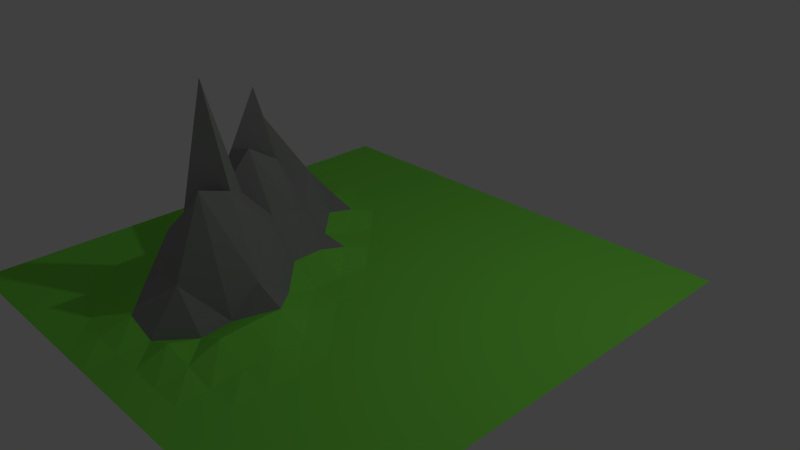 # Source: mtn.blend  (saved by Blender 2.74.0; exported with 4.5.12 LTS)
import bpy
from mathutils import Matrix  # noqa: F401  (used for matrix-valued properties, if any)

bpy.ops.wm.read_factory_settings(use_empty=True)
scene = bpy.context.scene
scene.name = 'Scene'

# ---- collections
col_collection_1 = bpy.data.collections.new('Collection 1'); scene.collection.children.link(col_collection_1)

# ---- materials (node trees are filled in below, after node groups)
mat_green = bpy.data.materials.new('green')
mat_green.alpha_threshold = 0.0
mat_green.use_transparent_shadow = False
mat_green.diffuse_color = (0.2204, 0.8, 0.0815, 1.0)
mat_green.roughness = 0.5
mat_green.specular_intensity = 0.0
mat_stone = bpy.data.materials.new('stone')
mat_stone.alpha_threshold = 0.0
mat_stone.use_transparent_shadow = False
mat_stone.diffuse_color = (0.3032, 0.3032, 0.3032, 1.0)
mat_stone.roughness = 0.5
mat_stone.specular_intensity = 0.0

# ---- material node trees

# ---- world
world_world = bpy.data.worlds.new('World'); scene.world = world_world
world_world.color = (0.05088, 0.05088, 0.05088)
world_world.use_sun_shadow = False
world_world.sun_shadow_jitter_overblur = 0.0
world_world.cycles.sampling_method = 'MANUAL'
world_world.cycles.sample_map_resolution = 256

# ---- cameras
cam_camera = bpy.data.cameras.new('Camera')
cam_camera.clip_end = 100.0
cam_camera.lens = 35.0
cam_camera.sensor_width = 32.0
cam_camera.sensor_height = 18.0
cam_camera.ortho_scale = 7.314
cam_camera.dof.focus_distance = 0.0
cam_camera.dof.aperture_fstop = 128.0

# ---- lights
light_lamp = bpy.data.lights.new('Lamp', 'POINT')
light_lamp.transmission_factor = 0.0
light_lamp.cutoff_distance = 30.0
light_lamp.energy = 100.0
light_lamp.shadow_buffer_clip_start = 1.001
light_lamp.shadow_soft_size = 0.1
light_lamp.shadow_maximum_resolution = 0.006
light_lamp.use_absolute_resolution = True
light_lamp.cycles.use_multiple_importance_sampling = False

# ---- meshes
me_plane = bpy.data.meshes.new('Plane')
me_plane.from_pydata([(-3.023, -3.023, 0.0), (3.023, -3.023, 0.0), (-3.023, 3.023, 0.0), (3.023, 3.023, 0.0), (-3.023, 0.0, 0.01745), (0.0, -3.023, 0.0), (3.023, 0.0, 0.0), (0.0, 3.023, 0.0), (0.0, 0.0, 0.0217), (-3.023, -1.511, 0.0), (1.511, -3.023, 0.0), (3.023, 1.511, 0.0), (-1.511, 3.023, 0.0), (-3.023, 1.511, 0.0), (-1.511, -3.023, 0.0), (3.023, -1.511, 0.0), (1.511, 3.023, 0.0), (0.0, 1.511, 0.0), (0.0, -1.511, 0.08911), (-1.511, 0.0, 2.003), (1.511, 0.0, 0.0), (1.511, -1.511, 0.0), (-1.511, -1.511, 0.07103), (-1.511, 1.511, 0.01533), (1.511, 1.511, 0.0), (-3.023, -2.267, 0.0), (2.267, -3.023, 0.0), (3.023, 2.267, 0.0), (-2.267, 3.023, 0.0), (-3.023, 0.7556, 0.008799), (-0.7556, -3.023, 0.0), (3.023, -0.7556, 0.0), (0.7556, 3.023, 0.0), (0.0, 2.267, 0.0), (0.0, -0.7556, 0.1287), (-2.267, 0.0, 0.2967), (0.7556, 0.0, 0.0), (-3.023, -0.7556, 0.0), (0.7556, -3.023, 0.0), (3.023, 0.7556, 0.0), (-0.7556, 3.023, 0.0), (-3.023, 2.267, 0.0), (-2.267, -3.023, 0.0), (3.023, -2.267, 0.0), (2.267, 3.023, 0.0), (0.0, 0.7556, 0.0), (0.0, -2.267, 0.1625), (-0.7556, 0.0, 0.6046), (2.267, 0.0, 0.0), (1.511, -0.7556, 0.0), (1.511, -2.267, 0.0), (0.7556, -1.511, 0.09558), (2.267, -1.511, 0.0), (-1.511, -0.7556, 0.4642), (-1.511, -2.267, 0.0), (-2.267, -1.511, 0.0), (-0.7556, -1.511, 1.08), (-1.511, 2.267, 0.0), (-1.511, 0.7556, 0.689), (-2.267, 1.511, 0.03323), (-0.7556, 1.511, 0.0), (1.511, 2.267, 0.0), (1.511, 0.7556, 0.0), (0.7556, 1.511, 0.0), (2.267, 1.511, 0.0), (2.267, 0.7556, 0.0), (0.7556, 0.7556, 0.0), (0.7556, 2.267, 0.0), (-0.7556, 0.7556, 0.04999), (-2.267, 0.7556, 0.1588), (-2.267, 2.267, 0.0), (-0.7556, -2.267, 0.1537), (-2.267, -2.267, 0.0), (-2.267, -0.7556, 0.01697), (2.267, -2.267, 0.0), (0.7556, -2.267, 0.0), (0.7556, -0.7556, 0.0), (2.267, -0.7556, 0.0), (-0.7556, -0.7556, 1.106), (-0.7556, 2.267, 0.0), (2.267, 2.267, 0.0), (-3.023, -2.645, 0.0), (2.645, -3.023, 0.0), (3.023, 2.645, 0.0), (-2.645, 3.023, 0.0), (-3.023, 0.3778, 0.01389), (-0.3778, -3.023, 0.0), (3.023, -0.3778, 0.0), (0.3778, 3.023, 0.0), (0.0, 2.645, 0.0), (0.0, -0.3778, 0.0248), (-2.645, 0.0, 0.06421), (0.3778, 0.0, 0.0), (-3.023, -1.133, 0.0), (1.133, -3.023, 0.0), (3.023, 1.133, 0.0), (-1.133, 3.023, 0.0), (-3.023, 1.889, 0.0), (-1.889, -3.023, 0.0), (3.023, -1.889, 0.0), (1.889, 3.023, 0.0), (0.0, 1.133, 0.0), (0.0, -1.889, 0.05341), (-1.133, 0.0, 1.188), (1.889, 0.0, 0.0), (1.511, -0.3778, 0.0), (1.511, -1.889, 0.0), (0.3778, -1.511, 0.2494), (1.889, -1.511, 0.0), (-1.511, -0.3778, 1.321), (-1.511, -1.889, 0.01163), (-2.645, -1.511, 0.0), (-1.133, -1.511, 0.7918), (-1.511, 2.645, 0.0), (-1.511, 1.133, 0.2517), (-2.645, 1.511, 0.0), (-1.133, 1.511, 0.0), (1.511, 2.645, 0.0), (1.511, 1.133, 0.0), (0.3778, 1.511, 0.0), (1.889, 1.511, 0.0), (-3.023, -1.889, 0.0), (1.889, -3.023, 0.0), (3.023, 1.889, 0.0), (-1.889, 3.023, 0.0), (-3.023, 1.133, 0.0), (-1.133, -3.023, 0.0), (3.023, -1.133, 0.0), (1.133, 3.023, 0.0), (0.0, 1.889, 0.0), (0.0, -1.133, 0.4131), (-1.889, 0.0, 1.024), (1.133, 0.0, 0.0), (-3.023, -0.3778, 0.0), (0.3778, -3.023, 0.0), (3.023, 0.3778, 0.0), (-0.3778, 3.023, 0.0), (-3.023, 2.645, 0.0), (-2.645, -3.023, 0.0), (3.023, -2.645, 0.0), (2.645, 3.023, 0.0), (0.0, 0.3778, 0.0), (0.0, -2.645, 0.02517), (-0.3778, 0.0, 0.2432), (2.645, 0.0, 0.0), (1.511, -1.133, 0.0), (1.511, -2.645, 0.0), (1.133, -1.511, 0.0), (2.645, -1.511, 0.0), (-1.511, -1.133, 0.2195), (-1.511, -2.645, 0.0), (-1.889, -1.511, 0.0), (-0.3778, -1.511, 1.492), (-1.511, 1.889, 0.0), (-1.511, 0.3778, 0.7137), (-1.889, 1.511, 0.05855), (-0.3778, 1.511, 0.0), (1.511, 1.889, 0.0), (1.511, 0.3778, 0.0), (1.133, 1.511, 0.0), (2.645, 1.511, 0.0), (2.267, 1.133, 0.0), (2.267, 0.3778, 0.0), (1.889, 0.7556, 0.0), (2.645, 0.7556, 0.0), (0.7556, 1.133, 0.0), (0.7556, 0.3778, 0.0), (0.3778, 0.7556, 0.0), (1.133, 0.7556, 0.0), (0.7556, 2.645, 0.0), (0.7556, 1.889, 0.0), (0.3778, 2.267, 0.0), (1.133, 2.267, 0.0), (-0.7556, 1.133, 0.0), (-0.7556, 0.3778, 0.1893), (-1.133, 0.7556, 0.2219), (-0.3778, 0.7556, 0.0), (-2.267, 1.133, 0.1613), (-2.267, 0.3778, 0.09041), (-2.645, 0.7556, 0.2978), (-1.889, 0.7556, 0.6011), (-2.267, 2.645, 0.0), (-2.267, 1.889, 0.0), (-2.645, 2.267, 0.0), (-1.889, 2.267, 0.0), (-0.7556, -1.889, 0.499), (-0.7556, -2.645, 0.06167), (-1.133, -2.267, 0.08756), (-0.3778, -2.267, 0.01358), (-2.267, -1.889, 0.0), (-2.267, -2.645, 0.0), (-2.645, -2.267, 0.0), (-1.889, -2.267, 0.0), (-2.267, -0.3778, 0.3217), (-2.267, -1.133, 0.0), (-2.645, -0.7556, 0.0), (-1.889, -0.7556, 0.1207), (2.267, -1.889, 0.0), (2.267, -2.645, 0.0), (1.889, -2.267, 0.0), (2.645, -2.267, 0.0), (0.7556, -1.889, 0.05318), (0.7556, -2.645, 0.0), (0.3778, -2.267, 0.08325), (1.133, -2.267, 0.0), (0.7556, -0.3778, 0.0), (0.7556, -1.133, 0.05863), (0.3778, -0.7556, 0.0591), (1.133, -0.7556, 0.0), (2.267, -0.3778, 0.0), (2.267, -1.133, 0.0), (1.889, -0.7556, 0.0), (2.645, -0.7556, 0.0), (-0.7556, -0.3778, 0.6903), (-0.7556, -1.133, 2.523), (-1.133, -0.7556, 1.032), (-0.3778, -0.7556, 0.892), (-0.7556, 2.645, 0.0), (-0.7556, 1.889, 0.0), (-1.133, 2.267, 0.0), (-0.3778, 2.267, 0.0), (2.267, 2.645, 0.0), (2.267, 1.889, 0.0), (1.889, 2.267, 0.0), (2.645, 2.267, 0.0), (2.645, 1.889, 0.0), (1.889, 1.889, 0.0), (1.889, 2.645, 0.0), (-0.3778, 1.889, 0.0), (-1.133, 1.889, 0.0), (-1.133, 2.645, 0.0), (-0.3778, -1.133, 1.369), (-1.133, -1.133, 1.03), (-1.133, -0.3778, 1.429), (2.645, -1.133, 0.0), (1.889, -1.133, 0.0), (1.889, -0.3778, 0.0), (1.133, -1.133, 0.0), (0.3778, -1.133, 0.2524), (0.3778, -0.3778, 0.0), (1.133, -2.645, 0.0), (0.3778, -2.645, 0.0), (0.3778, -1.889, 0.2237), (2.645, -2.645, 0.0), (1.889, -2.645, 0.0), (1.889, -1.889, 0.0), (-1.889, -1.133, 0.08453), (-2.645, -1.133, 0.0), (-2.645, -0.3778, 0.1108), (-1.889, -2.645, 0.0), (-2.645, -2.645, 0.0), (-2.645, -1.889, 0.0), (-0.3778, -2.645, 0.01651), (-1.133, -2.645, 0.0), (-1.133, -1.889, 0.2457), (-1.889, 1.889, 0.0), (-2.645, 1.889, 0.0), (-2.645, 2.645, 0.0), (-1.889, 0.3778, 1.429), (-2.645, 0.3778, 0.3369), (-2.645, 1.133, 0.1076), (-0.3778, 0.3778, 0.1433), (-1.133, 0.3778, 0.4992), (-1.133, 1.133, 0.1411), (1.133, 1.889, 0.0), (0.3778, 1.889, 0.0), (0.3778, 2.645, 0.0), (1.133, 0.3778, 0.0), (0.3778, 0.3778, 0.0), (0.3778, 1.133, 0.0), (2.645, 0.3778, 0.0), (1.889, 0.3778, 0.0), (1.889, 1.133, 0.0), (2.645, 1.133, 0.0), (1.133, 1.133, 0.0), (1.133, 2.645, 0.0), (-0.3778, 1.133, 0.0), (-1.889, 1.133, 0.09572), (-1.889, 2.645, 0.0), (-0.3778, -1.889, 0.5276), (-1.889, -1.889, 0.0), (-1.889, -0.3778, 0.7636), (2.645, -1.889, 0.0), (1.133, -1.889, 0.0), (1.133, -0.3778, 0.0), (2.645, -0.3778, 0.0), (-0.3778, -0.3778, 0.2361), (-0.3778, 2.645, 0.0), (2.645, 2.645, 0.0)], [], [(83, 3, 140), (89, 7, 136), (90, 8, 143), (87, 6, 144), (105, 20, 132), (106, 21, 147), (99, 15, 148), (109, 19, 131), (110, 22, 151), (279, 102, 18), (113, 12, 124), (114, 23, 155), (101, 17, 156), (117, 16, 128), (118, 24, 159), (95, 11, 160), (161, 64, 120), (162, 65, 163), (135, 39, 164), (165, 63, 119), (166, 66, 167), (158, 62, 168), (169, 32, 88), (170, 67, 171), (157, 61, 172), (173, 60, 116), (174, 68, 175), (141, 45, 176), (177, 59, 115), (259, 178, 69), (258, 154, 58), (181, 28, 84), (182, 70, 183), (153, 57, 184), (185, 56, 112), (186, 71, 187), (142, 46, 188), (189, 55, 111), (190, 72, 191), (150, 54, 192), (193, 35, 91), (194, 73, 195), (149, 53, 196), (197, 52, 108), (198, 74, 199), (139, 43, 200), (201, 51, 107), (202, 75, 203), (146, 50, 204), (205, 36, 92), (206, 76, 207), (145, 49, 208), (209, 48, 104), (210, 77, 211), (127, 31, 212), (233, 213, 47), (232, 214, 78), (130, 34, 216), (217, 40, 96), (218, 79, 219), (129, 33, 220), (221, 44, 100), (222, 80, 223), (123, 27, 224), (225, 224, 80), (160, 225, 222), (11, 123, 225), (226, 223, 61), (120, 226, 157), (64, 222, 226), (227, 100, 16), (223, 227, 117), (80, 221, 227), (228, 220, 79), (156, 228, 218), (17, 129, 228), (229, 219, 57), (116, 229, 153), (60, 218, 229), (230, 96, 12), (219, 230, 113), (79, 217, 230), (231, 216, 78), (56, 152, 231), (152, 18, 130), (149, 232, 215), (112, 232, 149), (56, 214, 232), (109, 233, 103), (215, 233, 109), (215, 78, 213), (234, 212, 77), (148, 234, 210), (15, 127, 234), (235, 211, 49), (108, 235, 145), (52, 210, 235), (236, 104, 20), (211, 236, 105), (77, 209, 236), (237, 208, 76), (147, 237, 206), (21, 145, 237), (238, 207, 34), (18, 107, 238), (51, 206, 238), (239, 92, 8), (207, 239, 90), (76, 205, 239), (240, 204, 75), (94, 240, 202), (10, 146, 240), (241, 203, 46), (134, 241, 142), (38, 202, 241), (102, 242, 107), (203, 242, 102), (75, 201, 242), (243, 200, 74), (82, 243, 198), (1, 139, 243), (244, 199, 50), (122, 244, 146), (26, 198, 244), (245, 108, 21), (199, 245, 106), (74, 197, 245), (246, 196, 73), (151, 246, 194), (22, 149, 246), (247, 195, 37), (111, 247, 93), (55, 194, 247), (248, 91, 4), (195, 248, 133), (73, 193, 248), (249, 192, 72), (98, 249, 190), (14, 150, 249), (250, 191, 25), (138, 250, 81), (42, 190, 250), (251, 111, 9), (191, 251, 121), (72, 189, 251), (252, 188, 71), (86, 252, 186), (5, 142, 252), (253, 187, 54), (126, 253, 150), (30, 186, 253), (254, 112, 22), (187, 254, 110), (71, 185, 254), (255, 184, 70), (155, 255, 182), (23, 153, 255), (256, 183, 41), (115, 256, 97), (59, 182, 256), (257, 84, 2), (183, 257, 137), (70, 181, 257), (178, 258, 180), (35, 131, 258), (131, 19, 154), (259, 179, 29), (91, 259, 85), (91, 35, 178), (260, 115, 13), (179, 260, 125), (69, 177, 260), (261, 176, 68), (143, 261, 174), (8, 141, 261), (262, 175, 58), (103, 262, 154), (47, 174, 262), (263, 116, 23), (175, 263, 114), (68, 173, 263), (264, 172, 67), (159, 264, 170), (24, 157, 264), (265, 171, 33), (119, 265, 129), (63, 170, 265), (266, 88, 7), (171, 266, 89), (67, 169, 266), (267, 168, 66), (132, 267, 166), (20, 158, 267), (268, 167, 45), (92, 268, 141), (36, 166, 268), (269, 119, 17), (167, 269, 101), (66, 165, 269), (270, 164, 65), (144, 270, 162), (6, 135, 270), (271, 163, 62), (104, 271, 158), (48, 162, 271), (272, 120, 24), (163, 272, 118), (65, 161, 272), (273, 160, 64), (164, 273, 161), (39, 95, 273), (274, 159, 63), (168, 274, 165), (62, 118, 274), (275, 128, 32), (172, 275, 169), (61, 117, 275), (276, 156, 60), (176, 276, 173), (45, 101, 276), (277, 155, 59), (69, 180, 277), (180, 58, 114), (278, 124, 28), (184, 278, 181), (57, 113, 278), (185, 279, 152), (71, 188, 279), (188, 46, 102), (280, 151, 55), (192, 280, 189), (54, 110, 280), (281, 131, 35), (196, 281, 193), (53, 109, 281), (282, 148, 52), (200, 282, 197), (43, 99, 282), (283, 147, 51), (204, 283, 201), (50, 106, 283), (284, 132, 36), (208, 284, 205), (49, 105, 284), (285, 144, 48), (212, 285, 209), (31, 87, 285), (286, 143, 47), (216, 286, 213), (34, 90, 286), (287, 136, 40), (220, 287, 217), (33, 89, 287), (288, 140, 44), (224, 288, 221), (27, 83, 288), (288, 83, 140), (287, 89, 136), (286, 90, 143), (285, 87, 144), (284, 105, 132), (283, 106, 147), (282, 99, 148), (281, 109, 131), (280, 110, 151), (152, 279, 18), (278, 113, 124), (277, 114, 155), (276, 101, 156), (275, 117, 128), (274, 118, 159), (273, 95, 160), (272, 161, 120), (271, 162, 163), (270, 135, 164), (269, 165, 119), (268, 166, 167), (267, 158, 168), (266, 169, 88), (265, 170, 171), (264, 157, 172), (263, 173, 116), (262, 174, 175), (261, 141, 176), (260, 177, 115), (179, 259, 69), (180, 258, 58), (257, 181, 84), (256, 182, 183), (255, 153, 184), (254, 185, 112), (253, 186, 187), (252, 142, 188), (251, 189, 111), (250, 190, 191), (249, 150, 192), (248, 193, 91), (247, 194, 195), (246, 149, 196), (245, 197, 108), (244, 198, 199), (243, 139, 200), (242, 201, 107), (241, 202, 203), (240, 146, 204), (239, 205, 92), (238, 206, 207), (237, 145, 208), (236, 209, 104), (235, 210, 211), (234, 127, 212), (103, 233, 47), (215, 232, 78), (231, 130, 216), (230, 217, 96), (229, 218, 219), (228, 129, 220), (227, 221, 100), (226, 222, 223), (225, 123, 224), (222, 225, 80), (64, 160, 222), (160, 11, 225), (157, 226, 61), (24, 120, 157), (120, 64, 226), (117, 227, 16), (61, 223, 117), (223, 80, 227), (218, 228, 79), (60, 156, 218), (156, 17, 228), (153, 229, 57), (23, 116, 153), (116, 60, 229), (113, 230, 12), (57, 219, 113), (219, 79, 230), (214, 231, 78), (214, 56, 231), (231, 152, 130), (53, 149, 215), (22, 112, 149), (112, 56, 232), (19, 109, 103), (53, 215, 109), (233, 215, 213), (210, 234, 77), (52, 148, 210), (148, 15, 234), (145, 235, 49), (21, 108, 145), (108, 52, 235), (105, 236, 20), (49, 211, 105), (211, 77, 236), (206, 237, 76), (51, 147, 206), (147, 21, 237), (130, 238, 34), (130, 18, 238), (107, 51, 238), (90, 239, 8), (34, 207, 90), (207, 76, 239), (202, 240, 75), (38, 94, 202), (94, 10, 240), (142, 241, 46), (5, 134, 142), (134, 38, 241), (18, 102, 107), (46, 203, 102), (203, 75, 242), (198, 243, 74), (26, 82, 198), (82, 1, 243), (146, 244, 50), (10, 122, 146), (122, 26, 244), (106, 245, 21), (50, 199, 106), (199, 74, 245), (194, 246, 73), (55, 151, 194), (151, 22, 246), (93, 247, 37), (9, 111, 93), (111, 55, 247), (133, 248, 4), (37, 195, 133), (195, 73, 248), (190, 249, 72), (42, 98, 190), (98, 14, 249), (81, 250, 25), (0, 138, 81), (138, 42, 250), (121, 251, 9), (25, 191, 121), (191, 72, 251), (186, 252, 71), (30, 86, 186), (86, 5, 252), (150, 253, 54), (14, 126, 150), (126, 30, 253), (110, 254, 22), (54, 187, 110), (187, 71, 254), (182, 255, 70), (59, 155, 182), (155, 23, 255), (97, 256, 41), (13, 115, 97), (115, 59, 256), (137, 257, 2), (41, 183, 137), (183, 70, 257), (69, 178, 180), (178, 35, 258), (258, 131, 154), (85, 259, 29), (4, 91, 85), (259, 91, 178), (125, 260, 13), (29, 179, 125), (179, 69, 260), (174, 261, 68), (47, 143, 174), (143, 8, 261), (154, 262, 58), (19, 103, 154), (103, 47, 262), (114, 263, 23), (58, 175, 114), (175, 68, 263), (170, 264, 67), (63, 159, 170), (159, 24, 264), (129, 265, 33), (17, 119, 129), (119, 63, 265), (89, 266, 7), (33, 171, 89), (171, 67, 266), (166, 267, 66), (36, 132, 166), (132, 20, 267), (141, 268, 45), (8, 92, 141), (92, 36, 268), (101, 269, 17), (45, 167, 101), (167, 66, 269), (162, 270, 65), (48, 144, 162), (144, 6, 270), (158, 271, 62), (20, 104, 158), (104, 48, 271), (118, 272, 24), (62, 163, 118), (163, 65, 272), (161, 273, 64), (65, 164, 161), (164, 39, 273), (165, 274, 63), (66, 168, 165), (168, 62, 274), (169, 275, 32), (67, 172, 169), (172, 61, 275), (173, 276, 60), (68, 176, 173), (176, 45, 276), (177, 277, 59), (177, 69, 277), (277, 180, 114), (181, 278, 28), (70, 184, 181), (184, 57, 278), (56, 185, 152), (185, 71, 279), (279, 188, 102), (189, 280, 55), (72, 192, 189), (192, 54, 280), (193, 281, 35), (73, 196, 193), (196, 53, 281), (197, 282, 52), (74, 200, 197), (200, 43, 282), (201, 283, 51), (75, 204, 201), (204, 50, 283), (205, 284, 36), (76, 208, 205), (208, 49, 284), (209, 285, 48), (77, 212, 209), (212, 31, 285), (213, 286, 47), (78, 216, 213), (216, 34, 286), (217, 287, 40), (79, 220, 217), (220, 33, 287), (221, 288, 44), (80, 224, 221), (224, 27, 288)])
me_plane.polygons.foreach_set('material_index', [0, 0, 0, 0, 0, 0, 0, 1, 0, 1, 0, 0, 0, 0, 0, 0, 0, 0, 0, 0, 0, 0, 0, 0, 0, 0, 0, 0, 0, 1, 1, 0, 0, 0, 1, 0, 0, 0, 0, 0, 1, 0, 1, 0, 0, 0, 0, 0, 0, 0, 0, 0, 0, 0, 0, 1, 1, 1, 0, 0, 0, 0, 0, 0, 0, 0, 0, 0, 0, 0, 0, 0, 0, 0, 0, 0, 0, 0, 0, 0, 0, 0, 1, 1, 1, 1, 1, 1, 1, 1, 1, 0, 0, 0, 0, 0, 0, 0, 0, 0, 0, 0, 0, 0, 0, 0, 0, 0, 0, 0, 0, 0, 0, 0, 0, 0, 0, 0, 0, 0, 0, 0, 0, 0, 0, 0, 0, 0, 0, 0, 0, 0, 0, 0, 0, 0, 0, 0, 0, 0, 0, 0, 0, 0, 0, 0, 0, 0, 0, 0, 0, 1, 0, 1, 0, 0, 0, 0, 0, 0, 0, 0, 0, 1, 1, 1, 0, 0, 0, 0, 0, 0, 0, 1, 0, 1, 1, 1, 0, 1, 0, 0, 0, 0, 0, 0, 0, 0, 0, 0, 0, 0, 0, 0, 0, 0, 0, 0, 0, 0, 0, 0, 0, 0, 0, 0, 0, 0, 0, 0, 0, 0, 0, 0, 0, 0, 0, 0, 0, 0, 0, 1, 1, 0, 0, 0, 1, 1, 0, 0, 0, 0, 1, 1, 1, 0, 0, 0, 0, 0, 0, 0, 0, 0, 0, 0, 0, 1, 1, 0, 0, 0, 0, 0, 0, 0, 0, 0, 0, 0, 0, 0, 0, 1, 0, 1, 0, 0, 0, 0, 0, 0, 0, 0, 0, 0, 0, 0, 0, 0, 0, 0, 1, 0, 0, 0, 1, 0, 0, 0, 1, 0, 0, 0, 0, 0, 0, 0, 0, 0, 0, 0, 0, 0, 0, 0, 0, 0, 0, 0, 0, 1, 1, 1, 0, 0, 0, 0, 0, 0, 0, 0, 0, 0, 0, 0, 0, 0, 0, 0, 0, 0, 0, 0, 0, 0, 0, 0, 1, 1, 1, 1, 1, 1, 1, 1, 1, 0, 0, 0, 0, 0, 0, 0, 0, 0, 0, 0, 0, 1, 1, 0, 0, 0, 0, 0, 0, 0, 0, 0, 0, 0, 0, 0, 0, 0, 0, 0, 0, 0, 0, 0, 0, 0, 0, 0, 0, 0, 0, 0, 0, 0, 0, 0, 0, 0, 0, 0, 0, 0, 0, 0, 0, 0, 0, 0, 0, 0, 0, 0, 0, 0, 0, 0, 0, 0, 0, 0, 0, 1, 1, 1, 0, 0, 0, 0, 0, 0, 0, 1, 0, 1, 1, 1, 0, 1, 0, 0, 0, 0, 0, 0, 0, 0, 0, 0, 0, 0, 0, 0, 0, 0, 0, 0, 0, 0, 0, 0, 0, 0, 0, 0, 0, 0, 0, 0, 0, 0, 0, 0, 0, 0, 0, 0, 0, 0, 0, 0, 1, 0, 0, 0, 1, 1, 1, 0, 0, 0, 1, 0, 1, 0, 0, 0, 0, 0, 0, 0, 0, 0, 0, 0, 0, 1, 1, 1, 0, 0, 0, 0, 0, 0])
me_plane.materials.append(mat_green)
me_plane.materials.append(mat_stone)
me_plane.use_remesh_preserve_volume = False
me_plane.use_remesh_preserve_attributes = False
me_plane.use_mirror_vertex_groups = False
me_plane.update()

# ---- objects
ob_plane = bpy.data.objects.new('Plane', me_plane)
ob_lamp = bpy.data.objects.new('Lamp', light_lamp)
ob_camera = bpy.data.objects.new('Camera', cam_camera)

# ---- transforms, parenting, visibility, modifiers, constraints
ob_plane.location = (0.4922, -0.9396, 0.2126)
ob_plane.lineart.crease_threshold = 0.0
ob_lamp.location = (4.076, 1.005, 5.904)
ob_lamp.rotation_euler = (0.6503, 0.05522, 1.866)
ob_lamp.lock_rotations_4d = False
ob_lamp.empty_display_type = 'ARROWS'
ob_lamp.color = (0.0, 0.0, 0.0, 0.0)
ob_lamp.lineart.crease_threshold = 0.0
ob_camera.location = (7.481, -6.508, 5.344)
ob_camera.rotation_euler = (1.109, 0.01082, 0.8149)
ob_camera.lock_rotations_4d = False
ob_camera.empty_display_type = 'ARROWS'
ob_camera.color = (0.0, 0.0, 0.0, 0.0)
ob_camera.display_type = 'WIRE'
ob_camera.lineart.crease_threshold = 0.0

# ---- collection membership
col_collection_1.objects.link(ob_plane)
col_collection_1.objects.link(ob_lamp)
col_collection_1.objects.link(ob_camera)

# ---- scene / render settings (as saved in the file)
scene.camera = ob_camera
scene.frame_start = 1; scene.frame_end = 250; scene.frame_set(1)
scene.render.engine = 'BLENDER_EEVEE_NEXT'
scene.render.resolution_percentage = 50
scene.render.dither_intensity = 0.0
scene.cycles.use_denoising = False
scene.cycles.samples = 10
scene.cycles.sampling_pattern = 'TABULATED_SOBOL'
scene.cycles.light_sampling_threshold = 0.0
scene.cycles.use_adaptive_sampling = False
scene.cycles.use_light_tree = False
scene.cycles.blur_glossy = 0.0
scene.cycles.pixel_filter_type = 'GAUSSIAN'
scene.cycles.sample_clamp_indirect = 0.0
scene.view_settings.view_transform = 'Standard'
bpy.context.view_layer.update()
